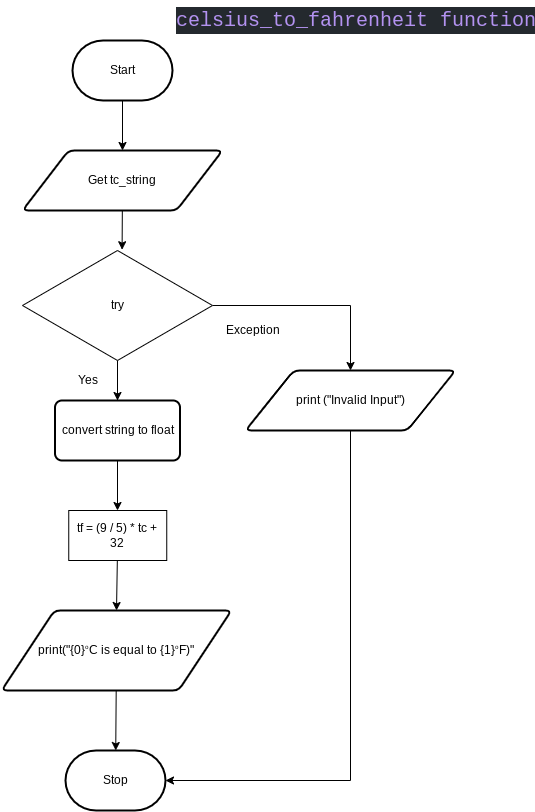

The diagram above was exported from draw.io. Its source (the exported page's mxGraphModel, read from the mxfile embedded in the PNG):
<mxGraphModel dx="594" dy="404" grid="1" gridSize="10" guides="1" tooltips="1" connect="1" arrows="1" fold="1" page="1" pageScale="1" pageWidth="827" pageHeight="1169" math="0" shadow="0">
  <root>
    <mxCell id="0" />
    <mxCell id="1" parent="0" />
    <mxCell id="118" style="edgeStyle=orthogonalEdgeStyle;rounded=0;html=1;entryX=0.5;entryY=0;entryDx=0;entryDy=0;fontFamily=Helvetica;fontSize=12;fontColor=#F0F0F0;" parent="1" source="25" edge="1">
      <mxGeometry relative="1" as="geometry">
        <mxPoint x="262" y="539.9999999999999" as="targetPoint" />
      </mxGeometry>
    </mxCell>
    <mxCell id="96" style="edgeStyle=none;html=1;entryX=0.5;entryY=0;entryDx=0;entryDy=0;" parent="1" source="2" target="3" edge="1">
      <mxGeometry relative="1" as="geometry" />
    </mxCell>
    <mxCell id="2" value="Start" style="strokeWidth=2;html=1;shape=mxgraph.flowchart.terminator;whiteSpace=wrap;" parent="1" vertex="1">
      <mxGeometry x="217" y="70" width="100" height="60" as="geometry" />
    </mxCell>
    <mxCell id="6" style="edgeStyle=none;html=1;entryX=0.58;entryY=-0.013;entryDx=0;entryDy=0;entryPerimeter=0;" parent="1" source="3" edge="1">
      <mxGeometry relative="1" as="geometry">
        <mxPoint x="266.6" y="279.22" as="targetPoint" />
      </mxGeometry>
    </mxCell>
    <mxCell id="3" value="Get tc_string" style="shape=parallelogram;html=1;strokeWidth=2;perimeter=parallelogramPerimeter;whiteSpace=wrap;rounded=1;arcSize=12;size=0.23;" parent="1" vertex="1">
      <mxGeometry x="167" y="180" width="200" height="60" as="geometry" />
    </mxCell>
    <mxCell id="8" style="edgeStyle=none;html=1;entryX=0.5;entryY=0;entryDx=0;entryDy=0;" parent="1" edge="1">
      <mxGeometry relative="1" as="geometry">
        <mxPoint x="257" y="340" as="sourcePoint" />
        <mxPoint x="262" y="380" as="targetPoint" />
      </mxGeometry>
    </mxCell>
    <mxCell id="9" value="Stop" style="strokeWidth=2;html=1;shape=mxgraph.flowchart.terminator;whiteSpace=wrap;" parent="1" vertex="1">
      <mxGeometry x="210" y="780" width="100" height="60" as="geometry" />
    </mxCell>
    <mxCell id="21" style="edgeStyle=none;html=1;" parent="1" source="18" edge="1">
      <mxGeometry relative="1" as="geometry">
        <mxPoint x="259.5" y="490" as="targetPoint" />
      </mxGeometry>
    </mxCell>
    <mxCell id="18" value="convert string to float" style="rounded=1;whiteSpace=wrap;html=1;absoluteArcSize=1;arcSize=14;strokeWidth=2;" parent="1" vertex="1">
      <mxGeometry x="199.5" y="430" width="125" height="60" as="geometry" />
    </mxCell>
    <mxCell id="26" style="edgeStyle=none;html=1;entryX=0.5;entryY=0;entryDx=0;entryDy=0;labelPosition=center;verticalLabelPosition=middle;align=center;verticalAlign=middle;" parent="1" source="25" target="18" edge="1">
      <mxGeometry relative="1" as="geometry" />
    </mxCell>
    <mxCell id="27" style="edgeStyle=orthogonalEdgeStyle;html=1;strokeColor=none;rounded=0;" parent="1" source="25" edge="1">
      <mxGeometry relative="1" as="geometry">
        <mxPoint x="447" y="335" as="targetPoint" />
      </mxGeometry>
    </mxCell>
    <mxCell id="55" style="edgeStyle=orthogonalEdgeStyle;html=1;entryX=0.5;entryY=0;entryDx=0;entryDy=0;rounded=0;" parent="1" source="25" target="52" edge="1">
      <mxGeometry relative="1" as="geometry" />
    </mxCell>
    <mxCell id="25" value="try" style="rhombus;whiteSpace=wrap;html=1;" parent="1" vertex="1">
      <mxGeometry x="167" y="280" width="190" height="110" as="geometry" />
    </mxCell>
    <mxCell id="33" value="Yes" style="text;html=1;resizable=0;autosize=1;align=center;verticalAlign=middle;points=[];fillColor=none;strokeColor=none;rounded=0;" parent="1" vertex="1">
      <mxGeometry x="212" y="400" width="40" height="20" as="geometry" />
    </mxCell>
    <mxCell id="34" value="Exception" style="text;html=1;resizable=0;autosize=1;align=center;verticalAlign=middle;points=[];fillColor=none;strokeColor=none;rounded=0;" parent="1" vertex="1">
      <mxGeometry x="362" y="350" width="70" height="20" as="geometry" />
    </mxCell>
    <mxCell id="136" style="edgeStyle=orthogonalEdgeStyle;html=1;entryX=1;entryY=0.5;entryDx=0;entryDy=0;entryPerimeter=0;fontFamily=Helvetica;fontSize=12;fontColor=#F0F0F0;rounded=0;" edge="1" parent="1" source="52" target="9">
      <mxGeometry relative="1" as="geometry">
        <Array as="points">
          <mxPoint x="495" y="810" />
        </Array>
      </mxGeometry>
    </mxCell>
    <mxCell id="52" value="print (&quot;Invalid Input&quot;)" style="shape=parallelogram;html=1;strokeWidth=2;perimeter=parallelogramPerimeter;whiteSpace=wrap;rounded=1;arcSize=12;size=0.23;" parent="1" vertex="1">
      <mxGeometry x="390" y="400" width="210" height="60" as="geometry" />
    </mxCell>
    <mxCell id="135" style="edgeStyle=none;html=1;fontFamily=Helvetica;fontSize=12;fontColor=#F0F0F0;" edge="1" parent="1" source="53" target="9">
      <mxGeometry relative="1" as="geometry" />
    </mxCell>
    <mxCell id="53" value="&lt;font style=&quot;font-size: 12px&quot;&gt;&lt;font style=&quot;font-size: 12px&quot;&gt;print(&quot;{0}&lt;span id=&quot;docs-internal-guid-9c7a9c10-7fff-bde8-5484-fce306bef2cc&quot;&gt;&lt;span style=&quot;font-size: 8pt ; font-family: &amp;#34;courier new&amp;#34; ; background-color: transparent ; vertical-align: baseline&quot;&gt;&lt;span style=&quot;font-size: 0.6em ; vertical-align: super&quot;&gt;o&lt;/span&gt;&lt;/span&gt;&lt;/span&gt;C is equal to {1}&lt;/font&gt;&lt;/font&gt;&lt;span id=&quot;docs-internal-guid-9c7a9c10-7fff-bde8-5484-fce306bef2cc&quot;&gt;&lt;span style=&quot;font-size: 8pt ; font-family: &amp;#34;courier new&amp;#34; ; background-color: transparent ; vertical-align: baseline&quot;&gt;&lt;span style=&quot;font-size: 0.6em ; vertical-align: super&quot;&gt;o&lt;/span&gt;&lt;/span&gt;&lt;/span&gt;F)&quot;" style="shape=parallelogram;html=1;strokeWidth=2;perimeter=parallelogramPerimeter;whiteSpace=wrap;rounded=1;arcSize=12;size=0.23;" parent="1" vertex="1">
      <mxGeometry x="146" y="640" width="230" height="80" as="geometry" />
    </mxCell>
    <mxCell id="134" style="edgeStyle=none;html=1;fontFamily=Helvetica;fontSize=12;fontColor=#F0F0F0;entryX=0.5;entryY=0;entryDx=0;entryDy=0;" edge="1" parent="1" source="131" target="53">
      <mxGeometry relative="1" as="geometry">
        <mxPoint x="262.25" y="630" as="targetPoint" />
      </mxGeometry>
    </mxCell>
    <mxCell id="131" value="tf = (9 / 5) * tc + 32" style="rounded=0;whiteSpace=wrap;html=1;" vertex="1" parent="1">
      <mxGeometry x="213.25" y="540" width="98" height="50" as="geometry" />
    </mxCell>
    <mxCell id="138" value="&lt;div style=&quot;color: rgb(225 , 228 , 232) ; background-color: rgb(36 , 41 , 46) ; font-family: &amp;#34;comic mono&amp;#34; , &amp;#34;consolas&amp;#34; , &amp;#34;courier new&amp;#34; , monospace , &amp;#34;consolas&amp;#34; , &amp;#34;courier new&amp;#34; , monospace ; font-weight: normal ; font-size: 20px ; line-height: 27px&quot;&gt;&lt;span style=&quot;color: #b392f0&quot;&gt;celsius_to_fahrenheit function&lt;/span&gt;&lt;/div&gt;" style="text;strokeColor=none;fillColor=none;html=1;fontSize=24;fontStyle=1;verticalAlign=middle;align=center;fontFamily=Helvetica;fontColor=#F0F0F0;" vertex="1" parent="1">
      <mxGeometry x="450" y="30" width="100" height="40" as="geometry" />
    </mxCell>
  </root>
</mxGraphModel>